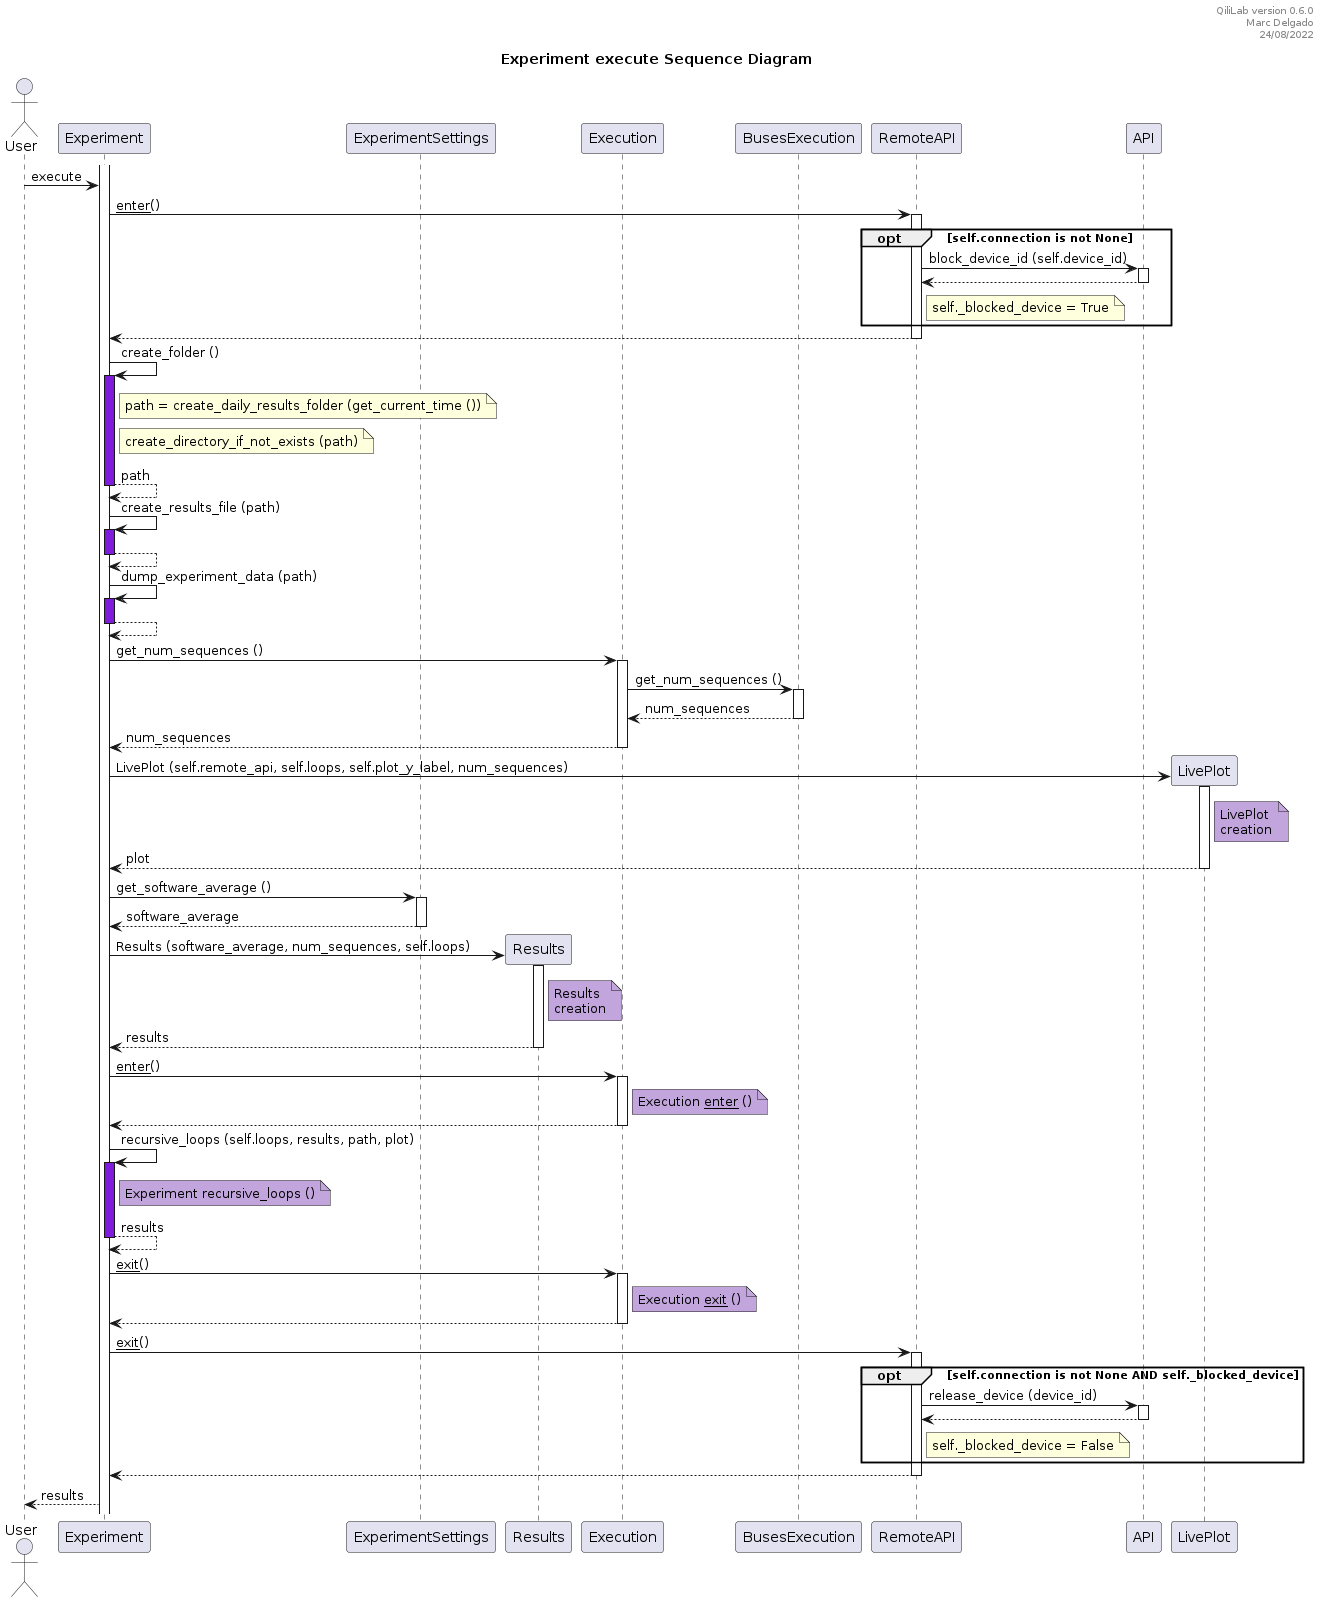

The diagram above was rendered by PlantUML. Its source (embedded in the PNG):
@startuml

header QiliLab version 0.6.0\nMarc Delgado\n24/08/2022
title Experiment execute Sequence Diagram

actor User as usr
participant Experiment as exp
participant ExperimentSettings as expset
participant Results as results
participant Execution as exe
participant BusesExecution as busesexe
participant RemoteAPI as remote_api
participant API as api
participant LivePlot as liveplot

activate exp
usr -> exp: execute
exp -> remote_api ++: __enter__()
opt self.connection is not None
      remote_api -> api ++: block_device_id (self.device_id)
      return
      note right of remote_api: self._blocked_device = True
end
return

exp -> exp: create_folder ()
activate exp #7F1CDB
note right of exp: path = create_daily_results_folder (get_current_time ())
note right of exp: create_directory_if_not_exists (path)
return path
exp -> exp: create_results_file (path)
activate exp #7F1CDB 
return
exp -> exp: dump_experiment_data (path)
activate exp #7F1CDB
return

exp -> exe ++: get_num_sequences ()
exe -> busesexe ++: get_num_sequences ()
return num_sequences
return num_sequences

exp -> liveplot **: LivePlot (self.remote_api, self.loops, self.plot_y_label, num_sequences)
activate liveplot
note right of liveplot #C2A5DC: LivePlot \ncreation
return plot

exp -> expset ++: get_software_average ()
return software_average
exp -> results **: Results (software_average, num_sequences, self.loops)
activate results
note right of results #C2A5DC: Results \ncreation
return results

exp -> exe ++: __enter__()
note right of exe #C2A5DC: Execution __enter__ ()
return

exp -> exp: recursive_loops (self.loops, results, path, plot)
activate exp #7F1CDB
note right of exp #C2A5DC: Experiment recursive_loops ()
                  
return results
exp -> exe ++: __exit__()
note right of exe #C2A5DC: Execution __exit__ ()
return

exp -> remote_api ++: __exit__()
opt self.connection is not None AND self._blocked_device
      remote_api -> api ++ : release_device (device_id)
      return
      note right of remote_api: self._blocked_device = False
end
return

usr <-- exp: results            
@enduml